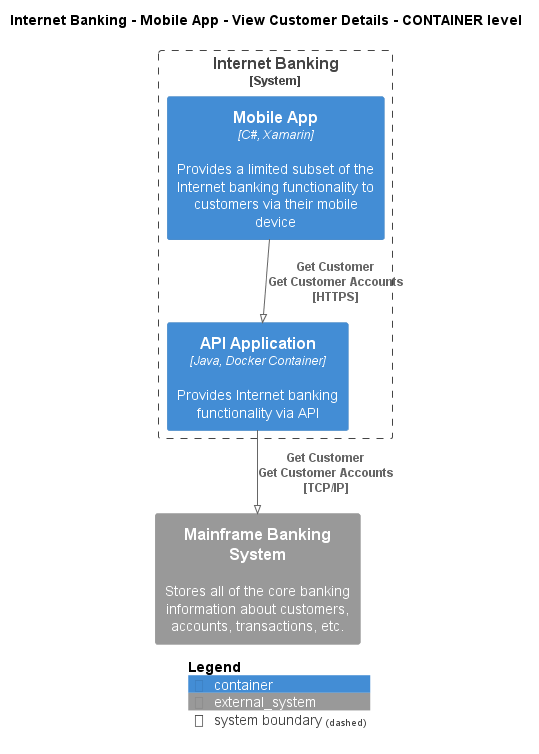

The diagram above was rendered by PlantUML. Its source (embedded in the PNG):
@startuml
!pragma layout smetana
!include ..\..\..\..\..\..\.c4s\C4_Container.puml

AddElementTag("state:new", $bgColor=green, $fontColor=#ffffff, $borderColor=green, $shadowing="False")
AddElementTag("state:changed", $bgColor=orange, $fontColor=#ffffff, $borderColor=orange, $shadowing="False")
AddElementTag("state:removed", $bgColor=red, $fontColor=#ffffff, $borderColor=red, $shadowing="False")

AddRelTag("state:new", $textColor=green, $lineColor=green)
AddRelTag("state:changed", $textColor=orange, $lineColor=orange)
AddRelTag("state:removed", $textColor=red, $lineColor=red)

SHOW_PERSON_PORTRAIT()
LAYOUT_TOP_DOWN()

skinparam linetype polyline

title Internet Banking - Mobile App - View Customer Details - CONTAINER level


System_Boundary(BigBankPlc.SoftwareSystems.InternetBanking, "Internet Banking") {
    Container(BigBankPlc.SoftwareSystems.InternetBanking.Containers.MobileApp, "Mobile App", "C#, Xamarin", "Provides a limited subset of the Internet banking functionality to customers via their mobile device")
    Container(BigBankPlc.SoftwareSystems.InternetBanking.Containers.APIApplication, "API Application", "Java, Docker Container", "Provides Internet banking functionality via API")
}

System_Ext(BigBankPlc.SoftwareSystems.MainframeBankingSystem, "Mainframe Banking System", "Stores all of the core banking information about customers, accounts, transactions, etc.")

Rel(BigBankPlc.SoftwareSystems.InternetBanking.Containers.MobileApp, BigBankPlc.SoftwareSystems.InternetBanking.Containers.APIApplication, "Get Customer\nGet Customer Accounts\n[HTTPS]", $tags='protocol:https')
Rel(BigBankPlc.SoftwareSystems.InternetBanking.Containers.APIApplication, BigBankPlc.SoftwareSystems.MainframeBankingSystem, "Get Customer\nGet Customer Accounts\n[TCP/IP]", $tags='protocol:tcp/ip')


SHOW_LEGEND()
@enduml